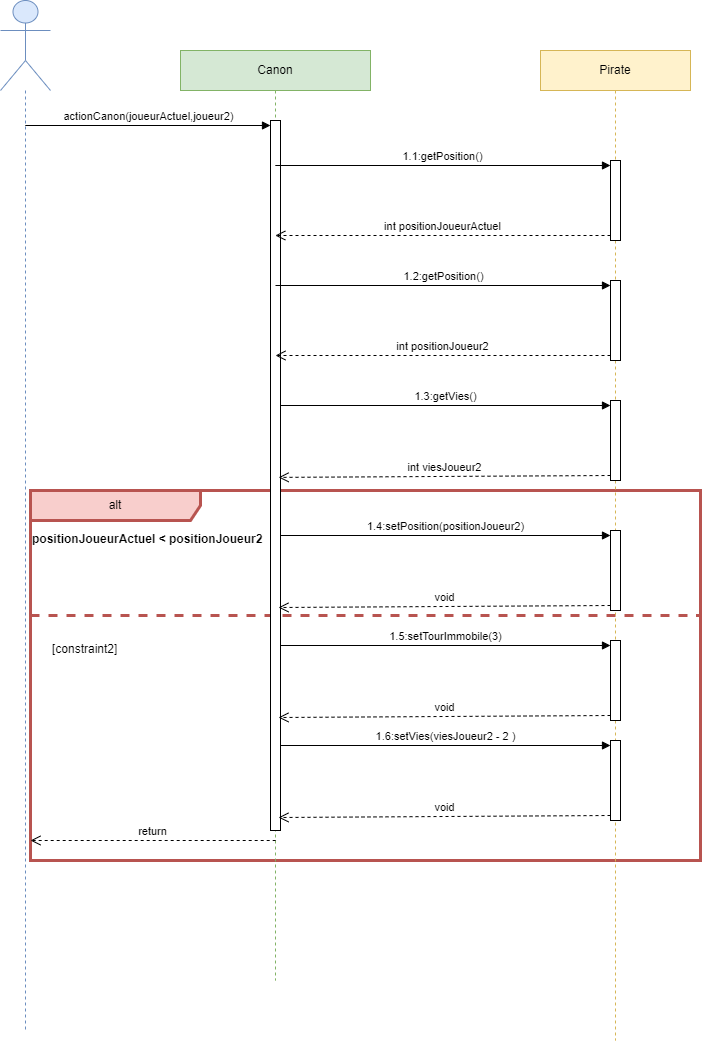

The diagram above was exported from draw.io. Its source (the exported page's mxGraphModel, read from the mxfile embedded in the PNG):
<mxGraphModel dx="1626" dy="861" grid="1" gridSize="10" guides="1" tooltips="1" connect="1" arrows="1" fold="1" page="1" pageScale="1" pageWidth="827" pageHeight="1169" math="0" shadow="0">
  <root>
    <mxCell id="0" />
    <mxCell id="1" parent="0" />
    <mxCell id="-BdFjJWJIUe2YCMROWDc-2" value="" style="shape=umlLifeline;perimeter=lifelinePerimeter;whiteSpace=wrap;html=1;container=1;dropTarget=0;collapsible=0;recursiveResize=0;outlineConnect=0;portConstraint=eastwest;newEdgeStyle={&quot;curved&quot;:0,&quot;rounded&quot;:0};participant=umlActor;size=90;fillColor=#dae8fc;strokeColor=#6c8ebf;" vertex="1" parent="1">
      <mxGeometry x="70" y="30" width="50" height="1030" as="geometry" />
    </mxCell>
    <mxCell id="-BdFjJWJIUe2YCMROWDc-31" value="alt" style="shape=umlFrame;whiteSpace=wrap;html=1;pointerEvents=0;recursiveResize=0;container=1;collapsible=0;width=170;fillColor=#f8cecc;strokeColor=#b85450;strokeWidth=3;" vertex="1" parent="1">
      <mxGeometry x="100" y="520" width="670" height="370" as="geometry" />
    </mxCell>
    <mxCell id="-BdFjJWJIUe2YCMROWDc-32" value="&lt;b&gt;positionJoueurActuel &amp;lt; positionJoueur2&lt;/b&gt;" style="text;html=1;" vertex="1" parent="-BdFjJWJIUe2YCMROWDc-31">
      <mxGeometry width="250" height="60" relative="1" as="geometry">
        <mxPoint y="35" as="offset" />
      </mxGeometry>
    </mxCell>
    <mxCell id="-BdFjJWJIUe2YCMROWDc-33" value="[constraint2]" style="line;strokeWidth=3;dashed=1;labelPosition=center;verticalLabelPosition=bottom;align=left;verticalAlign=top;spacingLeft=20;spacingTop=15;html=1;whiteSpace=wrap;fillColor=#f8cecc;strokeColor=#b85450;" vertex="1" parent="-BdFjJWJIUe2YCMROWDc-31">
      <mxGeometry y="120" width="670" height="10" as="geometry" />
    </mxCell>
    <mxCell id="-BdFjJWJIUe2YCMROWDc-34" value="Canon" style="shape=umlLifeline;perimeter=lifelinePerimeter;whiteSpace=wrap;html=1;container=1;dropTarget=0;collapsible=0;recursiveResize=0;outlineConnect=0;portConstraint=eastwest;newEdgeStyle={&quot;curved&quot;:0,&quot;rounded&quot;:0};fillColor=#d5e8d4;strokeColor=#82b366;" vertex="1" parent="1">
      <mxGeometry x="250" y="80" width="190" height="930" as="geometry" />
    </mxCell>
    <mxCell id="-BdFjJWJIUe2YCMROWDc-37" value="" style="html=1;points=[[0,0,0,0,5],[0,1,0,0,-5],[1,0,0,0,5],[1,1,0,0,-5]];perimeter=orthogonalPerimeter;outlineConnect=0;targetShapes=umlLifeline;portConstraint=eastwest;newEdgeStyle={&quot;curved&quot;:0,&quot;rounded&quot;:0};" vertex="1" parent="-BdFjJWJIUe2YCMROWDc-34">
      <mxGeometry x="90" y="70" width="10" height="710" as="geometry" />
    </mxCell>
    <mxCell id="-BdFjJWJIUe2YCMROWDc-35" value="Pirate" style="shape=umlLifeline;perimeter=lifelinePerimeter;whiteSpace=wrap;html=1;container=1;dropTarget=0;collapsible=0;recursiveResize=0;outlineConnect=0;portConstraint=eastwest;newEdgeStyle={&quot;curved&quot;:0,&quot;rounded&quot;:0};fillColor=#fff2cc;strokeColor=#d6b656;" vertex="1" parent="1">
      <mxGeometry x="610" y="80" width="150" height="990" as="geometry" />
    </mxCell>
    <mxCell id="-BdFjJWJIUe2YCMROWDc-40" value="" style="html=1;points=[[0,0,0,0,5],[0,1,0,0,-5],[1,0,0,0,5],[1,1,0,0,-5]];perimeter=orthogonalPerimeter;outlineConnect=0;targetShapes=umlLifeline;portConstraint=eastwest;newEdgeStyle={&quot;curved&quot;:0,&quot;rounded&quot;:0};" vertex="1" parent="-BdFjJWJIUe2YCMROWDc-35">
      <mxGeometry x="70" y="110" width="10" height="80" as="geometry" />
    </mxCell>
    <mxCell id="-BdFjJWJIUe2YCMROWDc-43" value="" style="html=1;points=[[0,0,0,0,5],[0,1,0,0,-5],[1,0,0,0,5],[1,1,0,0,-5]];perimeter=orthogonalPerimeter;outlineConnect=0;targetShapes=umlLifeline;portConstraint=eastwest;newEdgeStyle={&quot;curved&quot;:0,&quot;rounded&quot;:0};" vertex="1" parent="-BdFjJWJIUe2YCMROWDc-35">
      <mxGeometry x="70" y="230" width="10" height="80" as="geometry" />
    </mxCell>
    <mxCell id="-BdFjJWJIUe2YCMROWDc-44" value="1.2:getPosition()" style="html=1;verticalAlign=bottom;endArrow=block;curved=0;rounded=0;entryX=0;entryY=0;entryDx=0;entryDy=5;" edge="1" parent="-BdFjJWJIUe2YCMROWDc-35" target="-BdFjJWJIUe2YCMROWDc-43">
      <mxGeometry relative="1" as="geometry">
        <mxPoint x="-265" y="235" as="sourcePoint" />
      </mxGeometry>
    </mxCell>
    <mxCell id="-BdFjJWJIUe2YCMROWDc-45" value="int positionJoueur2" style="html=1;verticalAlign=bottom;endArrow=open;dashed=1;endSize=8;curved=0;rounded=0;exitX=0;exitY=1;exitDx=0;exitDy=-5;" edge="1" parent="-BdFjJWJIUe2YCMROWDc-35" source="-BdFjJWJIUe2YCMROWDc-43">
      <mxGeometry relative="1" as="geometry">
        <mxPoint x="-265" y="305" as="targetPoint" />
      </mxGeometry>
    </mxCell>
    <mxCell id="-BdFjJWJIUe2YCMROWDc-38" value="actionCanon(joueurActuel,joueur2)" style="html=1;verticalAlign=bottom;endArrow=block;curved=0;rounded=0;entryX=0;entryY=0;entryDx=0;entryDy=5;" edge="1" target="-BdFjJWJIUe2YCMROWDc-37" parent="1" source="-BdFjJWJIUe2YCMROWDc-2">
      <mxGeometry relative="1" as="geometry">
        <mxPoint x="270" y="165" as="sourcePoint" />
      </mxGeometry>
    </mxCell>
    <mxCell id="-BdFjJWJIUe2YCMROWDc-39" value="return" style="html=1;verticalAlign=bottom;endArrow=open;dashed=1;endSize=8;curved=0;rounded=0;exitX=0;exitY=1;exitDx=0;exitDy=-5;" edge="1" parent="1">
      <mxGeometry relative="1" as="geometry">
        <mxPoint x="100.00034482758605" y="870" as="targetPoint" />
        <mxPoint x="345.19" y="870" as="sourcePoint" />
      </mxGeometry>
    </mxCell>
    <mxCell id="-BdFjJWJIUe2YCMROWDc-41" value="1.1:getPosition()" style="html=1;verticalAlign=bottom;endArrow=block;curved=0;rounded=0;entryX=0;entryY=0;entryDx=0;entryDy=5;" edge="1" target="-BdFjJWJIUe2YCMROWDc-40" parent="1">
      <mxGeometry relative="1" as="geometry">
        <mxPoint x="344.81034482758605" y="195" as="sourcePoint" />
      </mxGeometry>
    </mxCell>
    <mxCell id="-BdFjJWJIUe2YCMROWDc-42" value="int positionJoueurActuel" style="html=1;verticalAlign=bottom;endArrow=open;dashed=1;endSize=8;curved=0;rounded=0;exitX=0;exitY=1;exitDx=0;exitDy=-5;" edge="1" source="-BdFjJWJIUe2YCMROWDc-40" parent="1">
      <mxGeometry relative="1" as="geometry">
        <mxPoint x="344.81034482758605" y="265" as="targetPoint" />
      </mxGeometry>
    </mxCell>
    <mxCell id="-BdFjJWJIUe2YCMROWDc-46" value="" style="html=1;points=[[0,0,0,0,5],[0,1,0,0,-5],[1,0,0,0,5],[1,1,0,0,-5]];perimeter=orthogonalPerimeter;outlineConnect=0;targetShapes=umlLifeline;portConstraint=eastwest;newEdgeStyle={&quot;curved&quot;:0,&quot;rounded&quot;:0};" vertex="1" parent="1">
      <mxGeometry x="680" y="430" width="10" height="80" as="geometry" />
    </mxCell>
    <mxCell id="-BdFjJWJIUe2YCMROWDc-47" value="1.3:getVies()" style="html=1;verticalAlign=bottom;endArrow=block;curved=0;rounded=0;entryX=0;entryY=0;entryDx=0;entryDy=5;" edge="1" parent="1" target="-BdFjJWJIUe2YCMROWDc-46">
      <mxGeometry x="-0.001" relative="1" as="geometry">
        <mxPoint x="350" y="435" as="sourcePoint" />
        <mxPoint as="offset" />
      </mxGeometry>
    </mxCell>
    <mxCell id="-BdFjJWJIUe2YCMROWDc-48" value="int viesJoueur2" style="html=1;verticalAlign=bottom;endArrow=open;dashed=1;endSize=8;curved=0;rounded=0;exitX=0;exitY=1;exitDx=0;exitDy=-5;entryX=0.81;entryY=0.559;entryDx=0;entryDy=0;entryPerimeter=0;" edge="1" parent="1" source="-BdFjJWJIUe2YCMROWDc-46">
      <mxGeometry relative="1" as="geometry">
        <mxPoint x="348.0999999999999" y="506.8900000000001" as="targetPoint" />
      </mxGeometry>
    </mxCell>
    <mxCell id="-BdFjJWJIUe2YCMROWDc-49" value="" style="html=1;points=[[0,0,0,0,5],[0,1,0,0,-5],[1,0,0,0,5],[1,1,0,0,-5]];perimeter=orthogonalPerimeter;outlineConnect=0;targetShapes=umlLifeline;portConstraint=eastwest;newEdgeStyle={&quot;curved&quot;:0,&quot;rounded&quot;:0};" vertex="1" parent="1">
      <mxGeometry x="680" y="560" width="10" height="80" as="geometry" />
    </mxCell>
    <mxCell id="-BdFjJWJIUe2YCMROWDc-50" value="1.4:setPosition(positionJoueur2)" style="html=1;verticalAlign=bottom;endArrow=block;curved=0;rounded=0;entryX=0;entryY=0;entryDx=0;entryDy=5;" edge="1" parent="1" target="-BdFjJWJIUe2YCMROWDc-49">
      <mxGeometry x="-0.001" relative="1" as="geometry">
        <mxPoint x="350" y="565" as="sourcePoint" />
        <mxPoint as="offset" />
      </mxGeometry>
    </mxCell>
    <mxCell id="-BdFjJWJIUe2YCMROWDc-51" value="void" style="html=1;verticalAlign=bottom;endArrow=open;dashed=1;endSize=8;curved=0;rounded=0;exitX=0;exitY=1;exitDx=0;exitDy=-5;entryX=0.81;entryY=0.559;entryDx=0;entryDy=0;entryPerimeter=0;" edge="1" parent="1" source="-BdFjJWJIUe2YCMROWDc-49">
      <mxGeometry relative="1" as="geometry">
        <mxPoint x="348" y="637" as="targetPoint" />
      </mxGeometry>
    </mxCell>
    <mxCell id="-BdFjJWJIUe2YCMROWDc-52" value="" style="html=1;points=[[0,0,0,0,5],[0,1,0,0,-5],[1,0,0,0,5],[1,1,0,0,-5]];perimeter=orthogonalPerimeter;outlineConnect=0;targetShapes=umlLifeline;portConstraint=eastwest;newEdgeStyle={&quot;curved&quot;:0,&quot;rounded&quot;:0};" vertex="1" parent="1">
      <mxGeometry x="680" y="670" width="10" height="80" as="geometry" />
    </mxCell>
    <mxCell id="-BdFjJWJIUe2YCMROWDc-53" value="1.5:setTourImmobile(3)" style="html=1;verticalAlign=bottom;endArrow=block;curved=0;rounded=0;entryX=0;entryY=0;entryDx=0;entryDy=5;" edge="1" parent="1" target="-BdFjJWJIUe2YCMROWDc-52">
      <mxGeometry x="-0.001" relative="1" as="geometry">
        <mxPoint x="350" y="675" as="sourcePoint" />
        <mxPoint as="offset" />
      </mxGeometry>
    </mxCell>
    <mxCell id="-BdFjJWJIUe2YCMROWDc-54" value="void" style="html=1;verticalAlign=bottom;endArrow=open;dashed=1;endSize=8;curved=0;rounded=0;exitX=0;exitY=1;exitDx=0;exitDy=-5;entryX=0.81;entryY=0.559;entryDx=0;entryDy=0;entryPerimeter=0;" edge="1" parent="1" source="-BdFjJWJIUe2YCMROWDc-52">
      <mxGeometry relative="1" as="geometry">
        <mxPoint x="348" y="747" as="targetPoint" />
      </mxGeometry>
    </mxCell>
    <mxCell id="-BdFjJWJIUe2YCMROWDc-55" value="" style="html=1;points=[[0,0,0,0,5],[0,1,0,0,-5],[1,0,0,0,5],[1,1,0,0,-5]];perimeter=orthogonalPerimeter;outlineConnect=0;targetShapes=umlLifeline;portConstraint=eastwest;newEdgeStyle={&quot;curved&quot;:0,&quot;rounded&quot;:0};" vertex="1" parent="1">
      <mxGeometry x="680" y="770" width="10" height="80" as="geometry" />
    </mxCell>
    <mxCell id="-BdFjJWJIUe2YCMROWDc-56" value="1.6:setVies(viesJoueur2 - 2 )" style="html=1;verticalAlign=bottom;endArrow=block;curved=0;rounded=0;entryX=0;entryY=0;entryDx=0;entryDy=5;" edge="1" parent="1" target="-BdFjJWJIUe2YCMROWDc-55">
      <mxGeometry x="-0.001" relative="1" as="geometry">
        <mxPoint x="350" y="775" as="sourcePoint" />
        <mxPoint as="offset" />
      </mxGeometry>
    </mxCell>
    <mxCell id="-BdFjJWJIUe2YCMROWDc-57" value="void" style="html=1;verticalAlign=bottom;endArrow=open;dashed=1;endSize=8;curved=0;rounded=0;exitX=0;exitY=1;exitDx=0;exitDy=-5;entryX=0.81;entryY=0.559;entryDx=0;entryDy=0;entryPerimeter=0;" edge="1" parent="1" source="-BdFjJWJIUe2YCMROWDc-55">
      <mxGeometry relative="1" as="geometry">
        <mxPoint x="348" y="847" as="targetPoint" />
      </mxGeometry>
    </mxCell>
  </root>
</mxGraphModel>